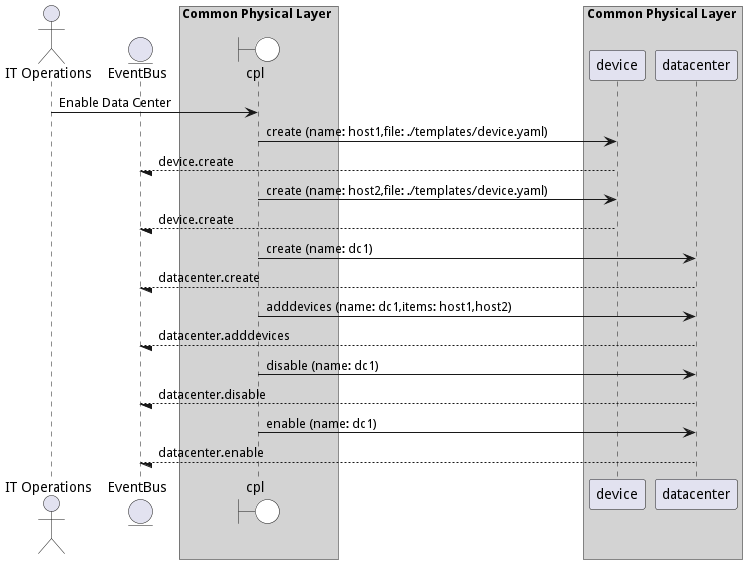

The diagram above was rendered by PlantUML. Its source (embedded in the PNG):
@startuml

actor "IT Operations"


entity EventBus

box Common Physical Layer #lightgray
    boundary cpl #white
end box


box Common Physical Layer #lightgray
            participant device
            participant datacenter
    end box


"IT Operations" -> cpl: Enable Data Center

    cpl -> "device": create (name: host1,file: ./templates/device.yaml)

    "device" --/ EventBus: device.create

    cpl -> "device": create (name: host2,file: ./templates/device.yaml)

    "device" --/ EventBus: device.create

    cpl -> "datacenter": create (name: dc1)

    "datacenter" --/ EventBus: datacenter.create

    cpl -> "datacenter": adddevices (name: dc1,items: host1,host2)

    "datacenter" --/ EventBus: datacenter.adddevices

    cpl -> "datacenter": disable (name: dc1)

    "datacenter" --/ EventBus: datacenter.disable

    cpl -> "datacenter": enable (name: dc1)

    "datacenter" --/ EventBus: datacenter.enable



@enduml